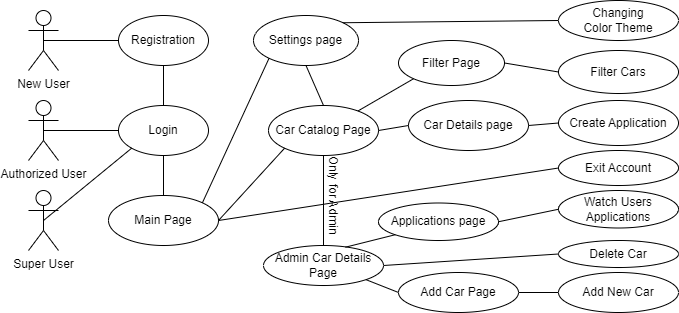

The diagram above was exported from draw.io. Its source (the exported page's mxGraphModel, read from the mxfile embedded in the PNG):
<mxGraphModel dx="875" dy="454" grid="1" gridSize="10" guides="1" tooltips="1" connect="1" arrows="1" fold="1" page="1" pageScale="1" pageWidth="827" pageHeight="1169" math="0" shadow="0">
  <root>
    <mxCell id="0" />
    <mxCell id="1" parent="0" />
    <mxCell id="FJZJh9bT5LYvLckaRK4u-1" value="Authorized User&lt;br&gt;" style="shape=umlActor;verticalLabelPosition=bottom;verticalAlign=top;html=1;outlineConnect=0;fillColor=none;" vertex="1" parent="1">
      <mxGeometry x="130" y="230" width="30" height="60" as="geometry" />
    </mxCell>
    <mxCell id="FJZJh9bT5LYvLckaRK4u-3" value="New User&lt;br&gt;" style="shape=umlActor;verticalLabelPosition=bottom;verticalAlign=top;html=1;outlineConnect=0;fillColor=none;" vertex="1" parent="1">
      <mxGeometry x="130" y="140" width="30" height="60" as="geometry" />
    </mxCell>
    <mxCell id="FJZJh9bT5LYvLckaRK4u-4" value="Super User" style="shape=umlActor;verticalLabelPosition=bottom;verticalAlign=top;html=1;outlineConnect=0;fillColor=none;" vertex="1" parent="1">
      <mxGeometry x="130" y="320" width="30" height="60" as="geometry" />
    </mxCell>
    <mxCell id="FJZJh9bT5LYvLckaRK4u-11" value="Registration" style="ellipse;whiteSpace=wrap;html=1;fillColor=none;" vertex="1" parent="1">
      <mxGeometry x="220" y="145" width="90" height="50" as="geometry" />
    </mxCell>
    <mxCell id="FJZJh9bT5LYvLckaRK4u-13" value="" style="endArrow=none;html=1;rounded=0;entryX=0;entryY=0.5;entryDx=0;entryDy=0;exitX=0.5;exitY=0.5;exitDx=0;exitDy=0;exitPerimeter=0;" edge="1" parent="1" source="FJZJh9bT5LYvLckaRK4u-3" target="FJZJh9bT5LYvLckaRK4u-11">
      <mxGeometry width="50" height="50" relative="1" as="geometry">
        <mxPoint x="350" y="350" as="sourcePoint" />
        <mxPoint x="400" y="300" as="targetPoint" />
      </mxGeometry>
    </mxCell>
    <mxCell id="FJZJh9bT5LYvLckaRK4u-14" value="Login" style="ellipse;whiteSpace=wrap;html=1;fillColor=none;" vertex="1" parent="1">
      <mxGeometry x="220" y="235" width="90" height="50" as="geometry" />
    </mxCell>
    <mxCell id="FJZJh9bT5LYvLckaRK4u-15" value="" style="endArrow=none;html=1;rounded=0;exitX=0;exitY=0.5;exitDx=0;exitDy=0;entryX=0.5;entryY=0.5;entryDx=0;entryDy=0;entryPerimeter=0;" edge="1" parent="1" source="FJZJh9bT5LYvLckaRK4u-14" target="FJZJh9bT5LYvLckaRK4u-1">
      <mxGeometry width="50" height="50" relative="1" as="geometry">
        <mxPoint x="350" y="350" as="sourcePoint" />
        <mxPoint x="400" y="300" as="targetPoint" />
      </mxGeometry>
    </mxCell>
    <mxCell id="FJZJh9bT5LYvLckaRK4u-16" value="" style="endArrow=none;html=1;rounded=0;entryX=0;entryY=1;entryDx=0;entryDy=0;exitX=0.5;exitY=0.5;exitDx=0;exitDy=0;exitPerimeter=0;" edge="1" parent="1" source="FJZJh9bT5LYvLckaRK4u-4" target="FJZJh9bT5LYvLckaRK4u-14">
      <mxGeometry width="50" height="50" relative="1" as="geometry">
        <mxPoint x="300" y="430" as="sourcePoint" />
        <mxPoint x="350" y="380" as="targetPoint" />
      </mxGeometry>
    </mxCell>
    <mxCell id="FJZJh9bT5LYvLckaRK4u-17" value="" style="endArrow=none;html=1;rounded=0;entryX=0.5;entryY=1;entryDx=0;entryDy=0;exitX=0.5;exitY=0;exitDx=0;exitDy=0;" edge="1" parent="1" source="FJZJh9bT5LYvLckaRK4u-14" target="FJZJh9bT5LYvLckaRK4u-11">
      <mxGeometry width="50" height="50" relative="1" as="geometry">
        <mxPoint x="350" y="280" as="sourcePoint" />
        <mxPoint x="400" y="230" as="targetPoint" />
      </mxGeometry>
    </mxCell>
    <mxCell id="FJZJh9bT5LYvLckaRK4u-18" value="Car Catalog Page" style="ellipse;whiteSpace=wrap;html=1;fillColor=none;" vertex="1" parent="1">
      <mxGeometry x="370" y="235" width="110" height="50" as="geometry" />
    </mxCell>
    <mxCell id="FJZJh9bT5LYvLckaRK4u-19" value="Main Page" style="ellipse;whiteSpace=wrap;html=1;fillColor=none;" vertex="1" parent="1">
      <mxGeometry x="210" y="325" width="110" height="50" as="geometry" />
    </mxCell>
    <mxCell id="FJZJh9bT5LYvLckaRK4u-20" value="Settings page" style="ellipse;whiteSpace=wrap;html=1;fillColor=none;" vertex="1" parent="1">
      <mxGeometry x="355" y="145" width="105" height="50" as="geometry" />
    </mxCell>
    <mxCell id="FJZJh9bT5LYvLckaRK4u-22" value="" style="endArrow=none;html=1;rounded=0;entryX=0.5;entryY=1;entryDx=0;entryDy=0;exitX=0.5;exitY=0;exitDx=0;exitDy=0;" edge="1" parent="1" source="FJZJh9bT5LYvLckaRK4u-19" target="FJZJh9bT5LYvLckaRK4u-14">
      <mxGeometry width="50" height="50" relative="1" as="geometry">
        <mxPoint x="350" y="280" as="sourcePoint" />
        <mxPoint x="400" y="230" as="targetPoint" />
      </mxGeometry>
    </mxCell>
    <mxCell id="FJZJh9bT5LYvLckaRK4u-24" value="" style="endArrow=none;html=1;rounded=0;entryX=0;entryY=1;entryDx=0;entryDy=0;exitX=1;exitY=0.5;exitDx=0;exitDy=0;" edge="1" parent="1" source="FJZJh9bT5LYvLckaRK4u-19" target="FJZJh9bT5LYvLckaRK4u-18">
      <mxGeometry width="50" height="50" relative="1" as="geometry">
        <mxPoint x="360" y="360" as="sourcePoint" />
        <mxPoint x="460" y="400" as="targetPoint" />
      </mxGeometry>
    </mxCell>
    <mxCell id="FJZJh9bT5LYvLckaRK4u-25" value="" style="endArrow=none;html=1;rounded=0;entryX=0;entryY=1;entryDx=0;entryDy=0;exitX=1;exitY=0;exitDx=0;exitDy=0;" edge="1" parent="1" source="FJZJh9bT5LYvLckaRK4u-19" target="FJZJh9bT5LYvLckaRK4u-20">
      <mxGeometry width="50" height="50" relative="1" as="geometry">
        <mxPoint x="420" y="450" as="sourcePoint" />
        <mxPoint x="470" y="400" as="targetPoint" />
      </mxGeometry>
    </mxCell>
    <mxCell id="FJZJh9bT5LYvLckaRK4u-26" value="Exit Account" style="ellipse;whiteSpace=wrap;html=1;fillColor=none;" vertex="1" parent="1">
      <mxGeometry x="660" y="280" width="120" height="35" as="geometry" />
    </mxCell>
    <mxCell id="FJZJh9bT5LYvLckaRK4u-27" value="" style="endArrow=none;html=1;rounded=0;entryX=0.5;entryY=0;entryDx=0;entryDy=0;exitX=0.5;exitY=1;exitDx=0;exitDy=0;" edge="1" parent="1" source="FJZJh9bT5LYvLckaRK4u-20" target="FJZJh9bT5LYvLckaRK4u-18">
      <mxGeometry width="50" height="50" relative="1" as="geometry">
        <mxPoint x="350" y="280" as="sourcePoint" />
        <mxPoint x="400" y="230" as="targetPoint" />
      </mxGeometry>
    </mxCell>
    <mxCell id="FJZJh9bT5LYvLckaRK4u-28" value="" style="endArrow=none;html=1;rounded=0;entryX=0;entryY=0.5;entryDx=0;entryDy=0;exitX=1;exitY=0.5;exitDx=0;exitDy=0;" edge="1" parent="1" source="FJZJh9bT5LYvLckaRK4u-19" target="FJZJh9bT5LYvLckaRK4u-26">
      <mxGeometry width="50" height="50" relative="1" as="geometry">
        <mxPoint x="390" y="430" as="sourcePoint" />
        <mxPoint x="440" y="380" as="targetPoint" />
      </mxGeometry>
    </mxCell>
    <mxCell id="FJZJh9bT5LYvLckaRK4u-29" value="Changing &lt;br&gt;Color Theme" style="ellipse;whiteSpace=wrap;html=1;fillColor=none;strokeWidth=1;" vertex="1" parent="1">
      <mxGeometry x="660" y="130" width="120" height="40" as="geometry" />
    </mxCell>
    <mxCell id="FJZJh9bT5LYvLckaRK4u-30" value="" style="endArrow=none;html=1;rounded=0;entryX=1;entryY=0;entryDx=0;entryDy=0;exitX=0;exitY=0.5;exitDx=0;exitDy=0;" edge="1" parent="1" source="FJZJh9bT5LYvLckaRK4u-29" target="FJZJh9bT5LYvLckaRK4u-20">
      <mxGeometry width="50" height="50" relative="1" as="geometry">
        <mxPoint x="350" y="370" as="sourcePoint" />
        <mxPoint x="400" y="320" as="targetPoint" />
      </mxGeometry>
    </mxCell>
    <mxCell id="FJZJh9bT5LYvLckaRK4u-31" value="Filter Page" style="ellipse;whiteSpace=wrap;html=1;fillColor=none;" vertex="1" parent="1">
      <mxGeometry x="500" y="170" width="106" height="45" as="geometry" />
    </mxCell>
    <mxCell id="FJZJh9bT5LYvLckaRK4u-32" value="" style="endArrow=none;html=1;rounded=0;exitX=0;exitY=1;exitDx=0;exitDy=0;" edge="1" parent="1" source="FJZJh9bT5LYvLckaRK4u-31" target="FJZJh9bT5LYvLckaRK4u-18">
      <mxGeometry width="50" height="50" relative="1" as="geometry">
        <mxPoint x="400" y="460" as="sourcePoint" />
        <mxPoint x="450" y="410" as="targetPoint" />
      </mxGeometry>
    </mxCell>
    <mxCell id="FJZJh9bT5LYvLckaRK4u-34" value="Filter Cars" style="ellipse;whiteSpace=wrap;html=1;fillColor=none;" vertex="1" parent="1">
      <mxGeometry x="660" y="180" width="120" height="43" as="geometry" />
    </mxCell>
    <mxCell id="FJZJh9bT5LYvLckaRK4u-37" value="Car Details page" style="ellipse;whiteSpace=wrap;html=1;fillColor=none;" vertex="1" parent="1">
      <mxGeometry x="510" y="230" width="120" height="50" as="geometry" />
    </mxCell>
    <mxCell id="FJZJh9bT5LYvLckaRK4u-38" value="" style="endArrow=none;html=1;rounded=0;exitX=1;exitY=0.5;exitDx=0;exitDy=0;entryX=0;entryY=0.5;entryDx=0;entryDy=0;" edge="1" parent="1" source="FJZJh9bT5LYvLckaRK4u-31" target="FJZJh9bT5LYvLckaRK4u-34">
      <mxGeometry width="50" height="50" relative="1" as="geometry">
        <mxPoint x="520" y="120" as="sourcePoint" />
        <mxPoint x="570" y="70" as="targetPoint" />
      </mxGeometry>
    </mxCell>
    <mxCell id="FJZJh9bT5LYvLckaRK4u-39" value="" style="endArrow=none;html=1;rounded=0;entryX=0;entryY=0.5;entryDx=0;entryDy=0;exitX=1;exitY=0.5;exitDx=0;exitDy=0;" edge="1" parent="1" source="FJZJh9bT5LYvLckaRK4u-18" target="FJZJh9bT5LYvLckaRK4u-37">
      <mxGeometry width="50" height="50" relative="1" as="geometry">
        <mxPoint x="400" y="470" as="sourcePoint" />
        <mxPoint x="450" y="420" as="targetPoint" />
      </mxGeometry>
    </mxCell>
    <mxCell id="FJZJh9bT5LYvLckaRK4u-41" value="" style="endArrow=none;html=1;rounded=0;entryX=0.5;entryY=1;entryDx=0;entryDy=0;exitX=0.5;exitY=0;exitDx=0;exitDy=0;" edge="1" parent="1" source="FJZJh9bT5LYvLckaRK4u-50" target="FJZJh9bT5LYvLckaRK4u-18">
      <mxGeometry width="50" height="50" relative="1" as="geometry">
        <mxPoint x="390" y="465" as="sourcePoint" />
        <mxPoint x="290" y="460" as="targetPoint" />
      </mxGeometry>
    </mxCell>
    <mxCell id="FJZJh9bT5LYvLckaRK4u-44" value="Only for Admin" style="text;html=1;strokeColor=none;fillColor=none;align=center;verticalAlign=middle;whiteSpace=wrap;rounded=0;rotation=90;" vertex="1" parent="1">
      <mxGeometry x="385" y="310" width="100" height="30" as="geometry" />
    </mxCell>
    <mxCell id="FJZJh9bT5LYvLckaRK4u-47" style="edgeStyle=orthogonalEdgeStyle;rounded=0;orthogonalLoop=1;jettySize=auto;html=1;exitX=0.5;exitY=1;exitDx=0;exitDy=0;" edge="1" parent="1" source="FJZJh9bT5LYvLckaRK4u-18" target="FJZJh9bT5LYvLckaRK4u-18">
      <mxGeometry relative="1" as="geometry" />
    </mxCell>
    <mxCell id="FJZJh9bT5LYvLckaRK4u-48" value="Create Application" style="ellipse;whiteSpace=wrap;html=1;fillColor=none;" vertex="1" parent="1">
      <mxGeometry x="660" y="230" width="120" height="45" as="geometry" />
    </mxCell>
    <mxCell id="FJZJh9bT5LYvLckaRK4u-49" value="" style="endArrow=none;html=1;rounded=0;exitX=1;exitY=0.5;exitDx=0;exitDy=0;entryX=0;entryY=0.5;entryDx=0;entryDy=0;" edge="1" parent="1" source="FJZJh9bT5LYvLckaRK4u-37" target="FJZJh9bT5LYvLckaRK4u-48">
      <mxGeometry width="50" height="50" relative="1" as="geometry">
        <mxPoint x="620" y="270" as="sourcePoint" />
        <mxPoint x="490" y="182.5" as="targetPoint" />
      </mxGeometry>
    </mxCell>
    <mxCell id="FJZJh9bT5LYvLckaRK4u-50" value="Admin Car Details Page" style="ellipse;whiteSpace=wrap;html=1;fillColor=none;" vertex="1" parent="1">
      <mxGeometry x="365" y="375" width="120" height="40" as="geometry" />
    </mxCell>
    <mxCell id="FJZJh9bT5LYvLckaRK4u-51" value="Add Car Page" style="ellipse;whiteSpace=wrap;html=1;fillColor=none;" vertex="1" parent="1">
      <mxGeometry x="500" y="402" width="120" height="40" as="geometry" />
    </mxCell>
    <mxCell id="FJZJh9bT5LYvLckaRK4u-52" value="" style="endArrow=none;html=1;rounded=0;exitX=0;exitY=0.5;exitDx=0;exitDy=0;entryX=1;entryY=1;entryDx=0;entryDy=0;" edge="1" parent="1" source="FJZJh9bT5LYvLckaRK4u-51" target="FJZJh9bT5LYvLckaRK4u-50">
      <mxGeometry width="50" height="50" relative="1" as="geometry">
        <mxPoint x="440" y="510" as="sourcePoint" />
        <mxPoint x="490" y="460" as="targetPoint" />
      </mxGeometry>
    </mxCell>
    <mxCell id="FJZJh9bT5LYvLckaRK4u-53" value="Add New Car" style="ellipse;whiteSpace=wrap;html=1;fillColor=none;" vertex="1" parent="1">
      <mxGeometry x="660" y="402" width="120" height="40" as="geometry" />
    </mxCell>
    <mxCell id="FJZJh9bT5LYvLckaRK4u-54" value="Delete Car" style="ellipse;whiteSpace=wrap;html=1;fillColor=none;" vertex="1" parent="1">
      <mxGeometry x="660" y="370" width="120" height="27" as="geometry" />
    </mxCell>
    <mxCell id="FJZJh9bT5LYvLckaRK4u-55" value="Watch Users Applications" style="ellipse;whiteSpace=wrap;html=1;fillColor=none;" vertex="1" parent="1">
      <mxGeometry x="660" y="320" width="120" height="37.5" as="geometry" />
    </mxCell>
    <mxCell id="FJZJh9bT5LYvLckaRK4u-56" value="" style="endArrow=none;html=1;rounded=0;entryX=1;entryY=0.5;entryDx=0;entryDy=0;exitX=0;exitY=0.5;exitDx=0;exitDy=0;" edge="1" parent="1" source="FJZJh9bT5LYvLckaRK4u-53" target="FJZJh9bT5LYvLckaRK4u-51">
      <mxGeometry width="50" height="50" relative="1" as="geometry">
        <mxPoint x="590" y="592.5" as="sourcePoint" />
        <mxPoint x="620" y="482.5" as="targetPoint" />
      </mxGeometry>
    </mxCell>
    <mxCell id="FJZJh9bT5LYvLckaRK4u-57" value="" style="endArrow=none;html=1;rounded=0;entryX=0;entryY=0.5;entryDx=0;entryDy=0;exitX=1;exitY=0.5;exitDx=0;exitDy=0;" edge="1" parent="1" source="FJZJh9bT5LYvLckaRK4u-50" target="FJZJh9bT5LYvLckaRK4u-54">
      <mxGeometry width="50" height="50" relative="1" as="geometry">
        <mxPoint x="360" y="550" as="sourcePoint" />
        <mxPoint x="410" y="500" as="targetPoint" />
      </mxGeometry>
    </mxCell>
    <mxCell id="FJZJh9bT5LYvLckaRK4u-59" value="Applications page" style="ellipse;whiteSpace=wrap;html=1;fillColor=none;" vertex="1" parent="1">
      <mxGeometry x="480" y="332.5" width="120" height="37.5" as="geometry" />
    </mxCell>
    <mxCell id="FJZJh9bT5LYvLckaRK4u-60" value="" style="endArrow=none;html=1;rounded=0;entryX=0;entryY=1;entryDx=0;entryDy=0;exitX=0.683;exitY=0.042;exitDx=0;exitDy=0;exitPerimeter=0;" edge="1" parent="1" source="FJZJh9bT5LYvLckaRK4u-50" target="FJZJh9bT5LYvLckaRK4u-59">
      <mxGeometry width="50" height="50" relative="1" as="geometry">
        <mxPoint x="450" y="420" as="sourcePoint" />
        <mxPoint x="500" y="370" as="targetPoint" />
      </mxGeometry>
    </mxCell>
    <mxCell id="FJZJh9bT5LYvLckaRK4u-61" value="" style="endArrow=none;html=1;rounded=0;entryX=0;entryY=0.5;entryDx=0;entryDy=0;exitX=1;exitY=0.5;exitDx=0;exitDy=0;" edge="1" parent="1" source="FJZJh9bT5LYvLckaRK4u-59" target="FJZJh9bT5LYvLckaRK4u-55">
      <mxGeometry width="50" height="50" relative="1" as="geometry">
        <mxPoint x="620.0000000000009" y="371.5" as="sourcePoint" />
        <mxPoint x="490" y="492.5" as="targetPoint" />
      </mxGeometry>
    </mxCell>
  </root>
</mxGraphModel>